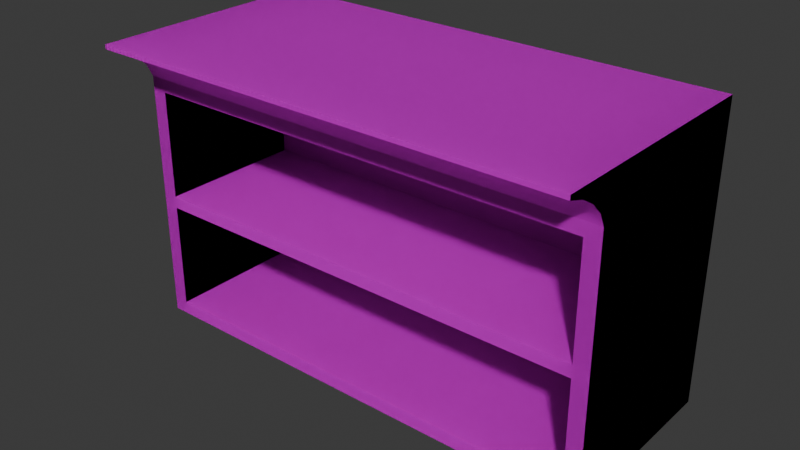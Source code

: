 # Source: kitchen_cabinet_02_C_LONGER.blend  (saved by Blender 4.4.32; exported with 4.5.12 LTS)
import bpy
from mathutils import Matrix  # noqa: F401  (used for matrix-valued properties, if any)

bpy.ops.wm.read_factory_settings(use_empty=True)
scene = bpy.context.scene
scene.name = 'Scene'

# ---- collections
col_collection = bpy.data.collections.new('Collection'); scene.collection.children.link(col_collection)

# ---- images (referenced by path relative to the original .blend; pixels are not part of the script)
import os
ASSET_DIR = os.environ.get("B2B_ASSET_DIR", "")  # directory of the original .blend (textures are referenced by path, not embedded)
HERE = os.path.dirname(os.path.abspath(__file__))  # packed textures are extracted next to this script under _unpacked/

def load_image(name, relpath, width, height, colorspace="sRGB"):
    """Load a texture the original file referenced (path relative to the .blend, or extracted next to this script)."""
    p = next((c for c in (os.path.join(HERE, relpath), os.path.join(ASSET_DIR, relpath)) if relpath and os.path.exists(c)), "")
    if p:
        img = bpy.data.images.load(p, check_existing=True)
        img.name = name
    else:  # same state as the original file: an image datablock whose file is absent (Cycles renders it pink)
        img = bpy.data.images.new(name, width, height)
        img.source = "FILE"
        img.filepath = "//" + (relpath or name)
    img.colorspace_settings.name = colorspace
    return img
img_pandamat_png = load_image('PandaMat.png', 'PandaMat.png', 1024, 1024, 'sRGB')

# ---- materials (node trees are filled in below, after node groups)
mat_pandamat = bpy.data.materials.new('PandaMat')
mat_pandamat.roughness = 0.5

# ---- node groups
ng_smooth_by_angle = bpy.data.node_groups.new('Smooth by Angle', 'GeometryNodeTree')
_s = ng_smooth_by_angle.interface.new_socket(name='Mesh', in_out='OUTPUT', socket_type='NodeSocketGeometry')
_s = ng_smooth_by_angle.interface.new_socket(name='Mesh', in_out='INPUT', socket_type='NodeSocketGeometry')
_s = ng_smooth_by_angle.interface.new_socket(name='Angle', in_out='INPUT', socket_type='NodeSocketFloat')
_s.subtype = 'ANGLE'
_s.default_value = 0.5236
_s.min_value = 0.0
_s.max_value = 3.142
_s.description = 'Maximum face angle for smooth edges'
_s = ng_smooth_by_angle.interface.new_socket(name='Ignore Sharpness', in_out='INPUT', socket_type='NodeSocketBool')
_s.force_non_field = True
ng_smooth_by_angle.description = 'Set the sharpness of mesh edges based on the angle between the neighboring faces'
ng_smooth_by_angle.is_modifier = True
_N = ng_smooth_by_angle.nodes; _L = ng_smooth_by_angle.links
n0 = _N.new('GeometryNodeSetShadeSmooth'); n0.name = 'Set Shade Smooth'; n0.location = (120, -80)
n0.domain = 'EDGE'
n1 = _N.new('GeometryNodeSetShadeSmooth'); n1.name = 'Set Shade Smooth.001'; n1.location = (300, -80)
n2 = _N.new('NodeGroupOutput'); n2.name = 'Group Output'; n2.location = (480, -80)
n3 = _N.new('GeometryNodeInputMeshEdgeAngle'); n3.name = 'Edge Angle'; n3.location = (-440, -240)
n4 = _N.new('NodeGroupInput'); n4.name = 'Group Input'; n4.location = (-80, -80)
n5 = _N.new('GeometryNodeInputEdgeSmooth'); n5.name = 'Is Edge Smooth'; n5.location = (-260, -120)
n6 = _N.new('GeometryNodeInputShadeSmooth'); n6.name = 'Is Shade Smooth'; n6.location = (-440, -397)
n7 = _N.new('FunctionNodeCompare'); n7.name = 'Compare'; n7.location = (-260, -260)
n7.operation = 'LESS_EQUAL'
n7.inputs[6].default_value = (0.0, 0.0, 0.0, 0.0)
n7.inputs[7].default_value = (0.0, 0.0, 0.0, 0.0)
n8 = _N.new('FunctionNodeBooleanMath'); n8.name = 'Boolean Math.001'; n8.location = (-80, -260)
n9 = _N.new('NodeGroupInput'); n9.name = 'Group Input.001'; n9.location = (-440, -329)
n10 = _N.new('NodeGroupInput'); n10.name = 'Group Input.002'; n10.location = (-259, -189)
n11 = _N.new('FunctionNodeBooleanMath'); n11.name = 'Boolean Math'; n11.location = (-80, -149)
n11.operation = 'OR'
n12 = _N.new('FunctionNodeBooleanMath'); n12.name = 'Boolean Math.002'; n12.location = (-260, -380)
n12.operation = 'OR'
n13 = _N.new('NodeGroupInput'); n13.name = 'Group Input.003'; n13.location = (-440, -460)
_L.new(n3.outputs[0], n7.inputs[0])
_L.new(n1.outputs[0], n2.inputs[0])
_L.new(n9.outputs[1], n7.inputs[1])
_L.new(n7.outputs[0], n8.inputs[0])
_L.new(n4.outputs[0], n0.inputs[0])
_L.new(n0.outputs[0], n1.inputs[0])
_L.new(n8.outputs[0], n0.inputs[2])
_L.new(n10.outputs[2], n11.inputs[1])
_L.new(n5.outputs[0], n11.inputs[0])
_L.new(n11.outputs[0], n0.inputs[1])
_L.new(n13.outputs[2], n12.inputs[1])
_L.new(n6.outputs[0], n12.inputs[0])
_L.new(n12.outputs[0], n8.inputs[1])
n2.is_active_output = True

# ---- material node trees
mat_pandamat.use_nodes = True; mat_pandamat.node_tree.nodes.clear()
_N = mat_pandamat.node_tree.nodes; _L = mat_pandamat.node_tree.links
n0 = _N.new('ShaderNodeBsdfPrincipled'); n0.name = 'Principled BSDF'; n0.location = (10, 300)
n0.inputs[27].default_value = (0.0, 0.0, 0.0, 1.0)
n0.inputs[28].default_value = 1.0
n1 = _N.new('ShaderNodeOutputMaterial'); n1.name = 'Material Output'; n1.location = (300, 300)
n2 = _N.new('ShaderNodeNormalMap'); n2.name = 'Normal Map'; n2.location = (-300, -300)
n2.label = 'Normal/Map'
n2.inputs[0].default_value = 0.0
n3 = _N.new('ShaderNodeTexImage'); n3.name = 'Image Texture'; n3.location = (-300, 600)
n3.image = img_pandamat_png
_L.new(n0.outputs[0], n1.inputs[0])
_L.new(n2.outputs[0], n0.inputs[5])
_L.new(n3.outputs[0], n0.inputs[0])
n1.is_active_output = True

# ---- world
world_world = bpy.data.worlds.new('World'); scene.world = world_world
world_world.use_nodes = True; world_world.node_tree.nodes.clear()
_N = world_world.node_tree.nodes; _L = world_world.node_tree.links
n0 = _N.new('ShaderNodeOutputWorld'); n0.name = 'World Output'; n0.location = (300, 300)
n1 = _N.new('ShaderNodeBackground'); n1.name = 'Background'; n1.location = (10, 300)
n1.inputs[0].default_value = (0.05088, 0.05088, 0.05088, 1.0)
_L.new(n1.outputs[0], n0.inputs[0])
n0.is_active_output = True
world_world.color = (0.05088, 0.05088, 0.05088)
world_world.sun_shadow_jitter_overblur = 0.0

# ---- meshes
me_cube_075 = bpy.data.meshes.new('Cube.075')
me_cube_075.from_pydata([(-0.7626, 3.576e-08, 0.3), (-0.7626, 0.8, 0.3), (-0.7626, -3.576e-08, -0.3), (-0.7626, 0.8, -0.3), (0.7626, 3.576e-08, 0.3), (0.7626, 0.8, 0.3), (0.7626, -3.576e-08, -0.3), (0.7626, 0.8, -0.3), (-0.7626, 0.4, 0.3), (-0.7626, 0.4, -0.3), (0.7626, 0.4, -0.3), (0.7626, 0.4, 0.3), (0.7141, 0.4192, 0.3), (0.7141, 0.7593, 0.3), (-0.7141, 0.7593, 0.3), (-0.7141, 0.4192, 0.3), (0.7141, 0.04066, 0.3), (0.7141, 0.3808, 0.3), (-0.7141, 0.3808, 0.3), (-0.7141, 0.04066, 0.3), (0.7141, 0.7593, -0.172), (0.7141, 0.4192, -0.172), (-0.7141, 0.4192, -0.172), (-0.7141, 0.7593, -0.172), (0.7141, 0.3808, -0.172), (0.7141, 0.04066, -0.172), (-0.7141, 0.04066, -0.172), (-0.7141, 0.3808, -0.172)], [], [(8, 1, 3, 9), (9, 3, 7, 10), (10, 7, 5, 11), (17, 18, 27, 24), (2, 6, 4, 0), (15, 12, 21, 22), (6, 10, 11, 4), (2, 9, 10, 6), (0, 8, 9, 2), (11, 5, 13, 12), (5, 1, 14, 13), (1, 8, 15, 14), (8, 11, 12, 15), (4, 11, 17, 16), (11, 8, 18, 17), (8, 0, 19, 18), (0, 4, 16, 19), (21, 20, 23, 22), (25, 24, 27, 26), (16, 17, 24, 25), (13, 14, 23, 20), (18, 19, 26, 27), (12, 13, 20, 21), (19, 16, 25, 26), (14, 15, 22, 23), (1, 5, 7, 3)])
me_cube_075.polygons.foreach_set('use_smooth', [True] * 26)
_uv = me_cube_075.uv_layers.new(name='UVMap')
_uv.uv.foreach_set('vector', [0.643, 0.6396, 0.643, 0.6404, 0.6418, 0.6404, 0.6418, 0.6396, 0.6376, 0.6399, 0.6376, 0.639, 0.6388, 0.639, 0.6388, 0.6399, 0.6404, 0.6442, 0.6404, 0.6434, 0.6416, 0.6434, 0.6416, 0.6442, 0.6724, 0.6316, 0.6724, 0.6327, 0.6714, 0.6327, 0.6714, 0.6316, 0.6364, 0.6337, 0.6364, 0.6324, 0.6376, 0.6324, 0.6376, 0.6337, 0.6736, 0.6318, 0.6736, 0.6329, 0.6726, 0.6329, 0.6726, 0.6318, 0.6404, 0.6451, 0.6404, 0.6442, 0.6416, 0.6442, 0.6416, 0.6451, 0.6376, 0.6407, 0.6376, 0.6399, 0.6388, 0.6399, 0.6388, 0.6407, 0.643, 0.6388, 0.643, 0.6396, 0.6418, 0.6396, 0.6418, 0.6388, 0.6351, 0.6349, 0.6351, 0.6341, 0.6352, 0.6342, 0.6352, 0.6349, 0.6351, 0.6341, 0.6364, 0.6341, 0.6363, 0.6342, 0.6352, 0.6342, 0.6364, 0.6341, 0.6364, 0.6349, 0.6363, 0.6349, 0.6363, 0.6342, 0.6364, 0.6349, 0.6351, 0.6349, 0.6352, 0.6349, 0.6363, 0.6349, 0.6351, 0.6358, 0.6351, 0.6349, 0.6352, 0.635, 0.6352, 0.6357, 0.6351, 0.6349, 0.6364, 0.6349, 0.6363, 0.635, 0.6352, 0.635, 0.6364, 0.6349, 0.6364, 0.6358, 0.6363, 0.6357, 0.6363, 0.635, 0.6364, 0.6358, 0.6351, 0.6358, 0.6352, 0.6357, 0.6363, 0.6357, 0.6823, 0.6315, 0.683, 0.6315, 0.683, 0.6326, 0.6823, 0.6326, 0.6683, 0.6313, 0.669, 0.6313, 0.669, 0.6323, 0.6683, 0.6323, 0.6695, 0.6312, 0.6702, 0.6312, 0.6702, 0.6322, 0.6695, 0.6322, 0.6822, 0.6316, 0.6822, 0.6326, 0.6812, 0.6326, 0.6812, 0.6316, 0.669, 0.6405, 0.6683, 0.6405, 0.6683, 0.6395, 0.669, 0.6395, 0.6704, 0.6312, 0.6711, 0.6312, 0.6711, 0.6322, 0.6704, 0.6322, 0.6698, 0.6486, 0.6698, 0.6497, 0.6688, 0.6497, 0.6688, 0.6486, 0.6688, 0.6485, 0.6681, 0.6485, 0.6681, 0.6475, 0.6688, 0.6475, 0.6364, 0.6341, 0.6351, 0.6341, 0.6404, 0.6434, 0.6376, 0.639])
me_cube_075.materials.append(mat_pandamat)
me_cube_075.update()
me_cube_001 = bpy.data.meshes.new('Cube.001')
me_cube_001.from_pydata([(-0.7626, 3.576e-08, 0.3), (-0.7626, 0.8, 0.3), (-0.7626, -3.576e-08, -0.3), (-0.7626, 0.8, -0.3), (0.7626, 3.576e-08, 0.3), (0.7626, 0.8, 0.3), (0.7626, -3.576e-08, -0.3), (0.7626, 0.8, -0.3), (-0.7626, 0.9341, 0.3), (-0.7626, 0.9341, -0.3), (0.7626, 0.9341, -0.3), (0.7626, 0.9341, 0.3), (0.7626, 0.9341, 0.4521), (-0.7626, 0.9341, 0.4521), (-0.7626, 0.9198, -0.3), (0.7626, 0.9198, -0.3), (0.7626, 0.9198, 0.3), (-0.7626, 0.9198, 0.3), (0.7626, 0.9198, 0.4521), (-0.7626, 0.9198, 0.4521), (0.7626, 0.9198, 0.4521), (0.7626, 0.8, 0.3), (0.7626, 0.9042, 0.4018), (0.7626, 0.876, 0.3552), (0.7626, 0.8394, 0.3194), (-0.7626, 0.8, 0.3), (-0.7626, 0.9198, 0.4521), (-0.7626, 0.8394, 0.3194), (-0.7626, 0.876, 0.3552), (-0.7626, 0.9042, 0.4018), (-0.7626, 0.4, 0.3), (-0.7626, 0.4, -0.3), (0.7626, 0.4, -0.3), (0.7626, 0.4, 0.3), (0.7141, 0.4192, 0.3), (0.7141, 0.7593, 0.3), (-0.7141, 0.7593, 0.3), (-0.7141, 0.4192, 0.3), (0.7141, 0.04066, 0.3), (0.7141, 0.3808, 0.3), (-0.7141, 0.3808, 0.3), (-0.7141, 0.04066, 0.3), (0.7141, 0.7593, -0.172), (0.7141, 0.4192, -0.172), (-0.7141, 0.4192, -0.172), (-0.7141, 0.7593, -0.172), (0.7141, 0.3808, -0.172), (0.7141, 0.04066, -0.172), (-0.7141, 0.04066, -0.172), (-0.7141, 0.3808, -0.172)], [], [(30, 1, 3, 31), (31, 3, 7, 32), (32, 7, 5, 33), (39, 40, 49, 46), (2, 6, 4, 0), (15, 14, 9, 10), (10, 9, 8, 11), (16, 15, 10, 11), (14, 17, 8, 9), (16, 11, 12, 18), (19, 18, 12, 13), (11, 8, 13, 12), (17, 1, 25, 27, 28, 29, 26, 19), (8, 17, 19, 13), (5, 16, 18, 20, 22, 23, 24, 21), (1, 5, 21, 25), (3, 1, 17, 14), (5, 7, 15, 16), (7, 3, 14, 15), (20, 26, 29, 22), (22, 29, 28, 23), (23, 28, 27, 24), (24, 27, 25, 21), (26, 20, 18, 19), (37, 34, 43, 44), (6, 32, 33, 4), (2, 31, 32, 6), (0, 30, 31, 2), (33, 5, 35, 34), (5, 1, 36, 35), (1, 30, 37, 36), (30, 33, 34, 37), (4, 33, 39, 38), (33, 30, 40, 39), (30, 0, 41, 40), (0, 4, 38, 41), (43, 42, 45, 44), (47, 46, 49, 48), (38, 39, 46, 47), (35, 36, 45, 42), (40, 41, 48, 49), (34, 35, 42, 43), (41, 38, 47, 48), (36, 37, 44, 45)])
me_cube_001.polygons.foreach_set('use_smooth', [True] * 44)
_uv = me_cube_001.uv_layers.new(name='UVMap')
_uv.uv.foreach_set('vector', [0.643, 0.6396, 0.643, 0.6404, 0.6418, 0.6404, 0.6418, 0.6396, 0.6376, 0.6399, 0.6376, 0.639, 0.6388, 0.639, 0.6388, 0.6399, 0.6404, 0.6442, 0.6404, 0.6434, 0.6416, 0.6434, 0.6416, 0.6442, 0.6724, 0.6316, 0.6724, 0.6327, 0.6714, 0.6327, 0.6714, 0.6316, 0.6364, 0.6337, 0.6364, 0.6324, 0.6376, 0.6324, 0.6376, 0.6337, 0.04815, 0.7688, 0.04692, 0.7688, 0.04692, 0.7687, 0.04815, 0.7687, 0.04919, 0.7766, 0.04795, 0.7766, 0.04795, 0.7754, 0.04919, 0.7754, 0.05093, 0.7731, 0.0497, 0.7731, 0.0497, 0.7731, 0.05093, 0.7731, 0.05108, 0.7706, 0.05231, 0.7706, 0.05231, 0.7707, 0.05108, 0.7707, 0.05093, 0.7731, 0.05093, 0.7731, 0.05124, 0.7731, 0.05124, 0.7731, 0.05013, 0.761, 0.05013, 0.7598, 0.05016, 0.7598, 0.05016, 0.761, 0.04919, 0.7754, 0.04795, 0.7754, 0.04795, 0.7751, 0.04919, 0.7751, 0.05231, 0.7706, 0.05231, 0.7704, 0.05231, 0.7704, 0.05235, 0.7705, 0.05243, 0.7705, 0.05252, 0.7706, 0.05262, 0.7706, 0.05262, 0.7706, 0.05231, 0.7707, 0.05231, 0.7706, 0.05262, 0.7706, 0.05262, 0.7707, 0.05093, 0.7734, 0.05093, 0.7731, 0.05124, 0.7731, 0.05124, 0.7731, 0.05114, 0.7732, 0.05104, 0.7732, 0.05097, 0.7733, 0.05093, 0.7734, 0.6479, 0.6451, 0.6479, 0.6451, 0.6479, 0.6451, 0.6479, 0.6451, 0.05108, 0.7704, 0.05231, 0.7704, 0.05231, 0.7706, 0.05108, 0.7706, 0.05093, 0.7734, 0.0497, 0.7734, 0.0497, 0.7731, 0.05093, 0.7731, 0.04815, 0.769, 0.04692, 0.769, 0.04692, 0.7688, 0.04815, 0.7688, 0.05139, 0.7632, 0.05139, 0.7645, 0.05128, 0.7645, 0.05128, 0.7632, 0.05128, 0.7632, 0.05128, 0.7645, 0.05118, 0.7645, 0.05118, 0.7632, 0.05118, 0.7632, 0.05118, 0.7645, 0.05109, 0.7645, 0.05109, 0.7632, 0.0562, 0.7738, 0.0562, 0.7751, 0.05611, 0.7751, 0.05611, 0.7738, 0.6479, 0.6451, 0.6479, 0.6451, 0.6479, 0.6451, 0.6479, 0.6451, 0.6736, 0.6318, 0.6736, 0.6329, 0.6726, 0.6329, 0.6726, 0.6318, 0.6404, 0.6451, 0.6404, 0.6442, 0.6416, 0.6442, 0.6416, 0.6451, 0.6376, 0.6407, 0.6376, 0.6399, 0.6388, 0.6399, 0.6388, 0.6407, 0.643, 0.6388, 0.643, 0.6396, 0.6418, 0.6396, 0.6418, 0.6388, 0.6351, 0.6349, 0.6351, 0.6341, 0.6352, 0.6342, 0.6352, 0.6349, 0.6351, 0.6341, 0.6364, 0.6341, 0.6363, 0.6342, 0.6352, 0.6342, 0.6364, 0.6341, 0.6364, 0.6349, 0.6363, 0.6349, 0.6363, 0.6342, 0.6364, 0.6349, 0.6351, 0.6349, 0.6352, 0.6349, 0.6363, 0.6349, 0.6351, 0.6358, 0.6351, 0.6349, 0.6352, 0.635, 0.6352, 0.6357, 0.6351, 0.6349, 0.6364, 0.6349, 0.6363, 0.635, 0.6352, 0.635, 0.6364, 0.6349, 0.6364, 0.6358, 0.6363, 0.6357, 0.6363, 0.635, 0.6364, 0.6358, 0.6351, 0.6358, 0.6352, 0.6357, 0.6363, 0.6357, 0.6823, 0.6315, 0.683, 0.6315, 0.683, 0.6326, 0.6823, 0.6326, 0.6683, 0.6313, 0.669, 0.6313, 0.669, 0.6323, 0.6683, 0.6323, 0.6695, 0.6312, 0.6702, 0.6312, 0.6702, 0.6322, 0.6695, 0.6322, 0.6822, 0.6316, 0.6822, 0.6326, 0.6812, 0.6326, 0.6812, 0.6316, 0.669, 0.6405, 0.6683, 0.6405, 0.6683, 0.6395, 0.669, 0.6395, 0.6704, 0.6312, 0.6711, 0.6312, 0.6711, 0.6322, 0.6704, 0.6322, 0.6698, 0.6486, 0.6698, 0.6497, 0.6688, 0.6497, 0.6688, 0.6486, 0.6688, 0.6485, 0.6681, 0.6485, 0.6681, 0.6475, 0.6688, 0.6475])
me_cube_001.materials.append(mat_pandamat)
me_cube_001.update()
me_cube_002 = bpy.data.meshes.new('Cube.002')
me_cube_002.from_pydata([(-0.7626, 0.8, 0.3), (-0.7626, 0.8, -0.3), (0.7626, 0.8, 0.3), (0.7626, 0.8, -0.3), (-0.7626, 0.9341, 0.3), (-0.7626, 0.9341, -0.3), (0.7626, 0.9341, -0.3), (0.7626, 0.9341, 0.3), (0.7626, 0.9341, 0.4521), (-0.7626, 0.9341, 0.4521), (-0.7626, 0.9198, -0.3), (0.7626, 0.9198, -0.3), (0.7626, 0.9198, 0.3), (-0.7626, 0.9198, 0.3), (0.7626, 0.9198, 0.4521), (-0.7626, 0.9198, 0.4521), (0.7626, 0.9198, 0.4521), (0.7626, 0.8, 0.3), (0.7626, 0.9042, 0.4018), (0.7626, 0.876, 0.3552), (0.7626, 0.8394, 0.3194), (-0.7626, 0.8, 0.3), (-0.7626, 0.9198, 0.4521), (-0.7626, 0.8394, 0.3194), (-0.7626, 0.876, 0.3552), (-0.7626, 0.9042, 0.4018)], [], [(11, 10, 5, 6), (6, 5, 4, 7), (12, 11, 6, 7), (10, 13, 4, 5), (12, 7, 8, 14), (15, 14, 8, 9), (7, 4, 9, 8), (13, 0, 21, 23, 24, 25, 22, 15), (4, 13, 15, 9), (2, 12, 14, 16, 18, 19, 20, 17), (0, 2, 17, 21), (1, 0, 13, 10), (2, 3, 11, 12), (3, 1, 10, 11), (16, 22, 25, 18), (18, 25, 24, 19), (19, 24, 23, 20), (20, 23, 21, 17), (22, 16, 14, 15), (0, 1, 3, 2)])
me_cube_002.polygons.foreach_set('use_smooth', [True] * 20)
_uv = me_cube_002.uv_layers.new(name='UVMap')
_uv.uv.foreach_set('vector', [0.04815, 0.7688, 0.04692, 0.7688, 0.04692, 0.7687, 0.04815, 0.7687, 0.04919, 0.7766, 0.04795, 0.7766, 0.04795, 0.7754, 0.04919, 0.7754, 0.05093, 0.7731, 0.0497, 0.7731, 0.0497, 0.7731, 0.05093, 0.7731, 0.05108, 0.7706, 0.05231, 0.7706, 0.05231, 0.7707, 0.05108, 0.7707, 0.05093, 0.7731, 0.05093, 0.7731, 0.05124, 0.7731, 0.05124, 0.7731, 0.05013, 0.761, 0.05013, 0.7598, 0.05016, 0.7598, 0.05016, 0.761, 0.04919, 0.7754, 0.04795, 0.7754, 0.04795, 0.7751, 0.04919, 0.7751, 0.05231, 0.7706, 0.05231, 0.7704, 0.05231, 0.7704, 0.05235, 0.7705, 0.05243, 0.7705, 0.05252, 0.7706, 0.05262, 0.7706, 0.05262, 0.7706, 0.05231, 0.7707, 0.05231, 0.7706, 0.05262, 0.7706, 0.05262, 0.7707, 0.05093, 0.7734, 0.05093, 0.7731, 0.05124, 0.7731, 0.05124, 0.7731, 0.05114, 0.7732, 0.05104, 0.7732, 0.05097, 0.7733, 0.05093, 0.7734, 0.6479, 0.6451, 0.6479, 0.6451, 0.6479, 0.6451, 0.6479, 0.6451, 0.05108, 0.7704, 0.05231, 0.7704, 0.05231, 0.7706, 0.05108, 0.7706, 0.05093, 0.7734, 0.0497, 0.7734, 0.0497, 0.7731, 0.05093, 0.7731, 0.04815, 0.769, 0.04692, 0.769, 0.04692, 0.7688, 0.04815, 0.7688, 0.05139, 0.7632, 0.05139, 0.7645, 0.05128, 0.7645, 0.05128, 0.7632, 0.05128, 0.7632, 0.05128, 0.7645, 0.05118, 0.7645, 0.05118, 0.7632, 0.05118, 0.7632, 0.05118, 0.7645, 0.05109, 0.7645, 0.05109, 0.7632, 0.0562, 0.7738, 0.0562, 0.7751, 0.05611, 0.7751, 0.05611, 0.7738, 0.6479, 0.6451, 0.6479, 0.6451, 0.6479, 0.6451, 0.6479, 0.6451, 0.6479, 0.6451, 0.04692, 0.769, 0.0497, 0.7734, 0.6479, 0.6451])
me_cube_002.materials.append(mat_pandamat)
me_cube_002.update()

# ---- objects
ob_cabinet_body = bpy.data.objects.new('Cabinet Body', me_cube_075)
ob_collider = bpy.data.objects.new('COLLIDER', me_cube_001)
ob_countertop = bpy.data.objects.new('Countertop', me_cube_002)

# ---- transforms, parenting, visibility, modifiers, constraints
ob_cabinet_body.location = (0.0, 0.0, 0.0)
ob_cabinet_body.rotation_euler = (1.571, 0.0, 0.0)
ob_cabinet_body.color = (0.8, 0.8, 0.8, 1.0)
_m = ob_cabinet_body.modifiers.new('Smooth by Angle', 'NODES')
_m.node_group = ng_smooth_by_angle
_m.use_pin_to_last = True
_m.show_group_selector = False
ob_collider.location = (0.0, 0.0, 0.0)
ob_collider.rotation_euler = (1.571, 0.0, 0.0)
ob_collider.color = (0.8, 0.8, 0.8, 1.0)
_m = ob_collider.modifiers.new('Smooth by Angle', 'NODES')
_m.node_group = ng_smooth_by_angle
_m.use_pin_to_last = True
_m.show_group_selector = False
ob_countertop.location = (0.0, 0.0, 0.0)
ob_countertop.rotation_euler = (1.571, 0.0, 0.0)
ob_countertop.color = (0.8, 0.8, 0.8, 1.0)
_m = ob_countertop.modifiers.new('Smooth by Angle', 'NODES')
_m.node_group = ng_smooth_by_angle
_m.use_pin_to_last = True
_m.show_group_selector = False

# ---- collection membership
col_collection.objects.link(ob_cabinet_body)
col_collection.objects.link(ob_collider)
col_collection.objects.link(ob_countertop)

# ---- scene / render settings (as saved in the file)
scene.frame_start = 1; scene.frame_end = 250; scene.frame_set(1)
scene.render.engine = 'BLENDER_EEVEE_NEXT'
bpy.context.view_layer.update()

# ---- added for rendering (the .blend has no active camera and no usable light): camera, sun
cam_auto = bpy.data.cameras.new('AutoCamera')
cam_auto.lens = 50.0
cam_auto.sensor_width = 36.0
cam_auto.clip_end = 1000.0
ob_auto_camera = bpy.data.objects.new('AutoCamera', cam_auto)
scene.collection.objects.link(ob_auto_camera)
ob_auto_camera.location = (1.79516, -2.23027, 1.9032)
ob_auto_camera.rotation_euler = (1.09748, -7.21219e-08, 0.694738)
scene.camera = ob_auto_camera
light_auto_sun = bpy.data.lights.new('AutoSun', 'SUN')
light_auto_sun.energy = 3.0
light_auto_sun.angle = 0.0523599
ob_auto_sun = bpy.data.objects.new('AutoSun', light_auto_sun)
scene.collection.objects.link(ob_auto_sun)
ob_auto_sun.rotation_euler = (0.872665, 0.174533, 0.523599)
bpy.context.view_layer.update()
